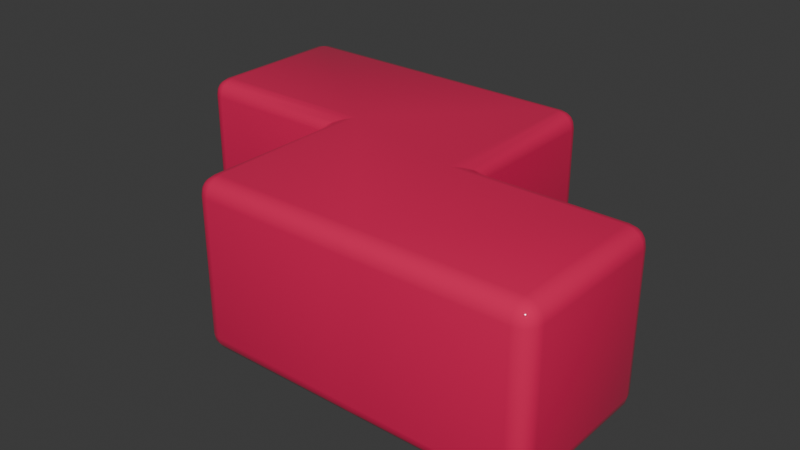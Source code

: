 # Source: z_left_block.blend  (saved by Blender 4.2.66; exported with 4.5.12 LTS)
import bpy
from mathutils import Matrix  # noqa: F401  (used for matrix-valued properties, if any)

bpy.ops.wm.read_factory_settings(use_empty=True)
scene = bpy.context.scene
scene.name = 'Scene'

# ---- collections
col_collection = bpy.data.collections.new('Collection'); scene.collection.children.link(col_collection)

# ---- materials (node trees are filled in below, after node groups)
mat_material = bpy.data.materials.new('Material')

# ---- material node trees
mat_material.use_nodes = True; mat_material.node_tree.nodes.clear()
_N = mat_material.node_tree.nodes; _L = mat_material.node_tree.links
n0 = _N.new('ShaderNodeBsdfPrincipled'); n0.name = 'Principled BSDF'; n0.location = (10, 300)
n0.inputs[0].default_value = (0.7681, 0.01444, 0.0999, 1.0)
n0.inputs[2].default_value = 0.05
n1 = _N.new('ShaderNodeOutputMaterial'); n1.name = 'Material Output'; n1.location = (300, 300)
_L.new(n0.outputs[0], n1.inputs[0])
n1.is_active_output = True

# ---- world
world_world = bpy.data.worlds.new('World'); scene.world = world_world
world_world.use_nodes = True; world_world.node_tree.nodes.clear()
_N = world_world.node_tree.nodes; _L = world_world.node_tree.links
n0 = _N.new('ShaderNodeOutputWorld'); n0.name = 'World Output'; n0.location = (300, 300)
n1 = _N.new('ShaderNodeBackground'); n1.name = 'Background'; n1.location = (10, 300)
n1.inputs[0].default_value = (0.05088, 0.05088, 0.05088, 1.0)
_L.new(n1.outputs[0], n0.inputs[0])
n0.is_active_output = True
world_world.color = (0.05088, 0.05088, 0.05088)
world_world.sun_shadow_jitter_overblur = 0.0

# ---- meshes
me_cube = bpy.data.meshes.new('Cube')
me_cube.from_pydata([(-0.1, -1.0, 0.1), (0.0, -0.9, 0.0), (0.1, -1.0, 0.1), (-0.07706, -0.9924, 0.06173), (-0.05, -0.9707, 0.02929), (-0.05, -1.0, 0.1), (-0.0375, -0.9926, 0.06228), (-0.02188, -0.9762, 0.0353), (0.0, -0.9822, 0.04307), (0.02294, -0.9383, 0.007612), (0.05, -0.9707, 0.02929), (-0.02294, -0.9383, 0.007612), (0.0, -0.9594, 0.01956), (0.02188, -0.9762, 0.0353), (0.05, -1.0, 0.1), (0.0, -1.0, 0.1), (0.07706, -0.9924, 0.06173), (0.0375, -0.9926, 0.06228), (0.0, -0.9931, 0.06344), (-0.1, -1.0, 0.9), (0.1, -1.0, 0.9), (0.0, -0.9, 1.0), (-0.05, -1.0, 0.9), (0.0, -1.0, 0.9), (-0.07706, -0.9924, 0.9383), (-0.0375, -0.9926, 0.9377), (-9.313e-10, -0.9931, 0.9366), (-1.161e-09, -0.9822, 0.9569), (0.07706, -0.9924, 0.9383), (0.05, -0.9707, 0.9707), (0.05, -1.0, 0.9), (0.0375, -0.9926, 0.9377), (0.02187, -0.9762, 0.9647), (-0.02294, -0.9383, 0.9924), (-0.05, -0.9707, 0.9707), (0.02294, -0.9383, 0.9924), (-1.863e-09, -0.9594, 0.9804), (-0.02187, -0.9762, 0.9647), (0.0, 0.1, 0.1), (0.1, 0.0, 0.1), (-0.1, -0.1, 0.0), (0.007612, 0.06173, 0.1), (0.02929, 0.02929, 0.1), (-0.007612, 0.05412, 0.06173), (0.0, 0.0306, 0.06308), (0.01325, 0.01325, 0.06402), (1.625e-08, 0.0, 0.04249), (0.05412, -0.007612, 0.06173), (7.796e-08, -0.02929, 0.02929), (0.06173, 0.007612, 0.1), (0.0306, 0.0, 0.06308), (3.912e-08, -0.01325, 0.03352), (-0.06173, -0.05412, 0.007612), (-0.02929, 0.0, 0.02929), (-0.05412, -0.06173, 0.007612), (-0.0306, -0.0306, 0.01868), (-0.01325, 0.0, 0.03352), (0.0, 0.1, 0.9), (-0.1, -0.1, 1.0), (0.1, 0.0, 0.9), (-0.007612, 0.05412, 0.9383), (-0.02929, -5.96e-08, 0.9707), (0.007612, 0.06173, 0.9), (0.0, 0.0306, 0.9369), (-0.01325, -5.96e-08, 0.9665), (-2.166e-09, -5.96e-08, 0.9575), (-0.05412, -0.06173, 0.9924), (-9.246e-09, -0.02929, 0.9707), (-0.06173, -0.05412, 0.9924), (-0.0306, -0.0306, 0.9813), (-5.122e-09, -0.01325, 0.9665), (0.06173, 0.007612, 0.9), (0.02929, 0.02929, 0.9), (0.05412, -0.007612, 0.9383), (0.0306, 0.0, 0.9369), (0.01325, 0.01325, 0.936), (0.9, -0.9, 0.0), (1.0, -0.9, 0.1), (0.9, -1.0, 0.1), (0.9383, -0.9, 0.007612), (0.9707, -0.9, 0.02929), (0.9, -0.9383, 0.007612), (0.9392, -0.9392, 0.0168), (0.9656, -0.9372, 0.03437), (0.9577, -0.9577, 0.04226), (0.9924, -0.9383, 0.1), (0.9707, -0.9707, 0.1), (0.9924, -0.9, 0.06173), (0.9832, -0.9392, 0.06077), (0.9656, -0.9656, 0.06276), (0.9, -0.9924, 0.06173), (0.9, -0.9707, 0.02929), (0.9383, -0.9924, 0.1), (0.9392, -0.9832, 0.06077), (0.9372, -0.9656, 0.03437), (0.9, -0.9, 1.0), (0.9, -1.0, 0.9), (1.0, -0.9, 0.9), (0.9, -0.9383, 0.9924), (0.9, -0.9707, 0.9707), (0.9383, -0.9, 0.9924), (0.9392, -0.9392, 0.9832), (0.9372, -0.9656, 0.9656), (0.9577, -0.9577, 0.9577), (0.9383, -0.9924, 0.9), (0.9707, -0.9707, 0.9), (0.9, -0.9924, 0.9383), (0.9392, -0.9832, 0.9392), (0.9656, -0.9656, 0.9372), (0.9924, -0.9, 0.9383), (0.9707, -0.9, 0.9707), (0.9924, -0.9383, 0.9), (0.9832, -0.9392, 0.9392), (0.9656, -0.9372, 0.9656), (0.9, -0.1, 0.0), (0.9, 0.0, 0.1), (1.0, -0.1, 0.1), (0.9, -0.06173, 0.007612), (0.9, -0.02929, 0.02929), (0.9383, -0.1, 0.007612), (0.9392, -0.06077, 0.0168), (0.9372, -0.03437, 0.03437), (0.9577, -0.04226, 0.04226), (0.9383, -0.007612, 0.1), (0.9707, -0.02929, 0.1), (0.9, -0.007612, 0.06173), (0.9392, -0.0168, 0.06077), (0.9656, -0.03437, 0.06276), (0.9924, -0.1, 0.06173), (0.9707, -0.1, 0.02929), (0.9924, -0.06173, 0.1), (0.9832, -0.06077, 0.06077), (0.9656, -0.06276, 0.03437), (0.9, -0.1, 1.0), (1.0, -0.1, 0.9), (0.9, 0.0, 0.9), (0.9383, -0.1, 0.9924), (0.9707, -0.1, 0.9707), (0.9, -0.06173, 0.9924), (0.9392, -0.06077, 0.9832), (0.9656, -0.06276, 0.9656), (0.9577, -0.04226, 0.9577), (0.9924, -0.06173, 0.9), (0.9707, -0.02929, 0.9), (0.9924, -0.1, 0.9383), (0.9832, -0.06077, 0.9392), (0.9656, -0.03437, 0.9372), (0.9, -0.007612, 0.9383), (0.9, -0.02929, 0.9707), (0.9383, -0.007612, 0.9), (0.9392, -0.0168, 0.9392), (0.9372, -0.03437, 0.9656), (-1.0, -0.1, 0.1), (-1.1, 0.0, 0.1), (-0.9, 0.1, 0.0), (-1.008, -0.06173, 0.1), (-1.029, -0.02929, 0.1), (-0.9924, -0.05412, 0.06173), (-1.0, -0.0306, 0.06308), (-1.013, -0.01325, 0.06402), (-1.0, 0.0, 0.04249), (-1.054, 0.007612, 0.06173), (-1.0, 0.02929, 0.02929), (-1.062, -0.007612, 0.1), (-1.031, 0.0, 0.06308), (-1.0, 0.01325, 0.03352), (-0.9383, 0.05412, 0.007612), (-0.9707, -5.96e-08, 0.02929), (-0.9459, 0.06173, 0.007612), (-0.9694, 0.0306, 0.01868), (-0.9868, -5.96e-08, 0.03352), (-0.9, -0.9, 0.0), (-0.9, -1.0, 0.1), (-1.0, -0.9, 0.1), (-0.9, -0.9383, 0.007612), (-0.9, -0.9707, 0.02929), (-0.9383, -0.9, 0.007612), (-0.9392, -0.9392, 0.0168), (-0.9372, -0.9656, 0.03437), (-0.9577, -0.9577, 0.04226), (-0.9383, -0.9924, 0.1), (-0.9707, -0.9707, 0.1), (-0.9, -0.9924, 0.06173), (-0.9392, -0.9832, 0.06077), (-0.9656, -0.9656, 0.06276), (-0.9924, -0.9, 0.06173), (-0.9707, -0.9, 0.02929), (-0.9924, -0.9383, 0.1), (-0.9832, -0.9392, 0.06077), (-0.9656, -0.9372, 0.03437), (-0.9, -1.0, 0.9), (-0.9, -0.9, 1.0), (-1.0, -0.9, 0.9), (-0.9, -0.9924, 0.9383), (-0.9, -0.9707, 0.9707), (-0.9383, -0.9924, 0.9), (-0.9392, -0.9832, 0.9392), (-0.9372, -0.9656, 0.9656), (-0.9577, -0.9577, 0.9577), (-0.9383, -0.9, 0.9924), (-0.9707, -0.9, 0.9707), (-0.9, -0.9383, 0.9924), (-0.9392, -0.9392, 0.9832), (-0.9656, -0.9372, 0.9656), (-0.9924, -0.9383, 0.9), (-0.9707, -0.9707, 0.9), (-0.9924, -0.9, 0.9383), (-0.9832, -0.9392, 0.9392), (-0.9656, -0.9656, 0.9372), (-0.9, 0.1, 1.0), (-1.1, 0.0, 0.9), (-1.0, -0.1, 0.9), (-0.9459, 0.06173, 0.9924), (-1.0, 0.02929, 0.9707), (-0.9383, 0.05412, 0.9924), (-0.9694, 0.0306, 0.9813), (-1.0, 0.01325, 0.9665), (-1.0, 0.0, 0.9575), (-1.062, -0.007612, 0.9), (-1.029, -0.02929, 0.9), (-1.054, 0.007612, 0.9383), (-1.031, 0.0, 0.9369), (-1.013, -0.01325, 0.936), (-0.9924, -0.05412, 0.9383), (-0.9707, -5.96e-08, 0.9707), (-1.008, -0.06173, 0.9), (-1.0, -0.0306, 0.9369), (-0.9868, 0.0, 0.9665), (0.0, 0.9, 0.9), (-0.1, 1.0, 0.9), (-0.1, 0.9, 1.0), (-0.007612, 0.9383, 0.9), (-0.02929, 0.9707, 0.9), (-0.007612, 0.9, 0.9383), (-0.0168, 0.9392, 0.9392), (-0.03437, 0.9656, 0.9372), (-0.04226, 0.9577, 0.9577), (-0.1, 0.9924, 0.9383), (-0.1, 0.9707, 0.9707), (-0.06173, 0.9924, 0.9), (-0.06077, 0.9832, 0.9392), (-0.06276, 0.9656, 0.9656), (-0.06173, 0.9, 0.9924), (-0.02929, 0.9, 0.9707), (-0.1, 0.9383, 0.9924), (-0.06077, 0.9392, 0.9832), (-0.03437, 0.9372, 0.9656), (0.0, 0.9, 0.1), (-0.1, 0.9, 0.0), (-0.1, 1.0, 0.1), (-0.007612, 0.9, 0.06173), (-0.02929, 0.9, 0.02929), (-0.007612, 0.9383, 0.1), (-0.0168, 0.9392, 0.06077), (-0.03437, 0.9372, 0.03437), (-0.04226, 0.9577, 0.04226), (-0.1, 0.9383, 0.007612), (-0.1, 0.9707, 0.02929), (-0.06173, 0.9, 0.007612), (-0.06077, 0.9392, 0.0168), (-0.06276, 0.9656, 0.03437), (-0.06173, 0.9924, 0.1), (-0.02929, 0.9707, 0.1), (-0.1, 0.9924, 0.06173), (-0.06077, 0.9832, 0.06077), (-0.03437, 0.9656, 0.06276), (-1.1, 1.0, 0.9), (-1.0, 0.9, 1.0), (-0.9, 1.0, 0.9), (-1.077, 0.9924, 0.9383), (-1.05, 0.9707, 0.9707), (-1.05, 1.0, 0.9), (-1.038, 0.9926, 0.9377), (-1.022, 0.9762, 0.9647), (-1.0, 0.9822, 0.9569), (-0.9771, 0.9383, 0.9924), (-0.95, 0.9707, 0.9707), (-1.023, 0.9383, 0.9924), (-1.0, 0.9594, 0.9804), (-0.9781, 0.9762, 0.9647), (-0.95, 1.0, 0.9), (-1.0, 1.0, 0.9), (-0.9229, 0.9924, 0.9383), (-0.9625, 0.9926, 0.9377), (-1.0, 0.9931, 0.9366), (-1.1, 1.0, 0.1), (-0.9, 1.0, 0.1), (-1.0, 0.9, 0.0), (-1.05, 1.0, 0.1), (-1.0, 1.0, 0.1), (-1.077, 0.9924, 0.06173), (-1.037, 0.9926, 0.06228), (-1.0, 0.9931, 0.06344), (-1.0, 0.9822, 0.04307), (-0.9229, 0.9924, 0.06173), (-0.95, 0.9707, 0.02929), (-0.95, 1.0, 0.1), (-0.9625, 0.9926, 0.06228), (-0.9781, 0.9762, 0.0353), (-1.023, 0.9383, 0.007612), (-1.05, 0.9707, 0.02929), (-0.9771, 0.9383, 0.007612), (-1.0, 0.9594, 0.01956), (-1.022, 0.9762, 0.0353), (-1.9, 0.0, 0.9), (-1.9, 0.1, 1.0), (-2.0, 0.1, 0.9), (-1.9, 0.007612, 0.9383), (-1.9, 0.02929, 0.9707), (-1.938, 0.007612, 0.9), (-1.939, 0.0168, 0.9392), (-1.937, 0.03437, 0.9656), (-1.958, 0.04226, 0.9577), (-1.938, 0.1, 0.9924), (-1.971, 0.1, 0.9707), (-1.9, 0.06173, 0.9924), (-1.939, 0.06077, 0.9832), (-1.966, 0.06276, 0.9656), (-1.992, 0.06173, 0.9), (-1.971, 0.02929, 0.9), (-1.992, 0.1, 0.9383), (-1.983, 0.06077, 0.9392), (-1.966, 0.03437, 0.9372), (-1.9, 0.0, 0.1), (-2.0, 0.1, 0.1), (-1.9, 0.1, 0.0), (-1.938, 0.007612, 0.1), (-1.971, 0.02929, 0.1), (-1.9, 0.007612, 0.06173), (-1.939, 0.0168, 0.06077), (-1.966, 0.03437, 0.06276), (-1.958, 0.04226, 0.04226), (-1.992, 0.1, 0.06173), (-1.971, 0.1, 0.02929), (-1.992, 0.06173, 0.1), (-1.983, 0.06077, 0.06077), (-1.966, 0.06276, 0.03437), (-1.9, 0.06173, 0.007612), (-1.9, 0.02929, 0.02929), (-1.938, 0.1, 0.007612), (-1.939, 0.06077, 0.0168), (-1.937, 0.03437, 0.03437), (-1.9, 1.0, 0.9), (-2.0, 0.9, 0.9), (-1.9, 0.9, 1.0), (-1.938, 0.9924, 0.9), (-1.971, 0.9707, 0.9), (-1.9, 0.9924, 0.9383), (-1.939, 0.9832, 0.9392), (-1.966, 0.9656, 0.9372), (-1.958, 0.9577, 0.9577), (-1.992, 0.9, 0.9383), (-1.971, 0.9, 0.9707), (-1.992, 0.9383, 0.9), (-1.983, 0.9392, 0.9392), (-1.966, 0.9372, 0.9656), (-1.9, 0.9383, 0.9924), (-1.9, 0.9707, 0.9707), (-1.938, 0.9, 0.9924), (-1.939, 0.9392, 0.9832), (-1.937, 0.9656, 0.9656), (-1.9, 1.0, 0.1), (-1.9, 0.9, 0.0), (-2.0, 0.9, 0.1), (-1.9, 0.9924, 0.06173), (-1.9, 0.9707, 0.02929), (-1.938, 0.9924, 0.1), (-1.939, 0.9832, 0.06077), (-1.937, 0.9656, 0.03437), (-1.958, 0.9577, 0.04226), (-1.938, 0.9, 0.007612), (-1.971, 0.9, 0.02929), (-1.9, 0.9383, 0.007612), (-1.939, 0.9392, 0.0168), (-1.966, 0.9372, 0.03437), (-1.992, 0.9383, 0.1), (-1.971, 0.9707, 0.1), (-1.992, 0.9, 0.06173), (-1.983, 0.9392, 0.06077), (-1.966, 0.9656, 0.06276)], [], [(57, 38, 247, 228), (40, 154, 287, 248), (173, 192, 211, 152), (133, 58, 21, 95), (0, 19, 190, 172), (21, 58, 209, 191), (153, 210, 304, 323), (40, 114, 76, 1), (209, 58, 230, 267), (78, 96, 20, 2), (266, 285, 361, 342), (324, 306, 343, 363), (116, 134, 97, 77), (39, 59, 135, 115), (287, 154, 325, 362), (229, 249, 286, 268), (209, 267, 344, 305), (0, 3, 6, 5), (3, 4, 7, 6), (5, 6, 18, 15), (6, 7, 8, 18), (1, 9, 12, 11), (9, 10, 13, 12), (11, 12, 7, 4), (12, 13, 8, 7), (2, 14, 17, 16), (14, 15, 18, 17), (16, 17, 13, 10), (17, 18, 8, 13), (19, 22, 25, 24), (22, 23, 26, 25), (24, 25, 37, 34), (25, 26, 27, 37), (20, 28, 31, 30), (28, 29, 32, 31), (30, 31, 26, 23), (31, 32, 27, 26), (21, 33, 36, 35), (33, 34, 37, 36), (35, 36, 32, 29), (36, 37, 27, 32), (38, 41, 44, 43), (41, 42, 45, 44), (43, 44, 56, 53), (44, 45, 46, 56), (39, 47, 50, 49), (47, 48, 51, 50), (49, 50, 45, 42), (50, 51, 46, 45), (40, 52, 55, 54), (52, 53, 56, 55), (54, 55, 51, 48), (55, 56, 46, 51), (57, 60, 63, 62), (60, 61, 64, 63), (62, 63, 75, 72), (63, 64, 65, 75), (58, 66, 69, 68), (66, 67, 70, 69), (68, 69, 64, 61), (69, 70, 65, 64), (59, 71, 74, 73), (71, 72, 75, 74), (73, 74, 70, 67), (74, 75, 65, 70), (76, 79, 82, 81), (79, 80, 83, 82), (81, 82, 94, 91), (82, 83, 84, 94), (77, 85, 88, 87), (85, 86, 89, 88), (87, 88, 83, 80), (88, 89, 84, 83), (78, 90, 93, 92), (90, 91, 94, 93), (92, 93, 89, 86), (93, 94, 84, 89), (95, 98, 101, 100), (98, 99, 102, 101), (100, 101, 113, 110), (101, 102, 103, 113), (96, 104, 107, 106), (104, 105, 108, 107), (106, 107, 102, 99), (107, 108, 103, 102), (97, 109, 112, 111), (109, 110, 113, 112), (111, 112, 108, 105), (112, 113, 103, 108), (114, 117, 120, 119), (117, 118, 121, 120), (119, 120, 132, 129), (120, 121, 122, 132), (115, 123, 126, 125), (123, 124, 127, 126), (125, 126, 121, 118), (126, 127, 122, 121), (116, 128, 131, 130), (128, 129, 132, 131), (130, 131, 127, 124), (131, 132, 122, 127), (133, 136, 139, 138), (136, 137, 140, 139), (138, 139, 151, 148), (139, 140, 141, 151), (134, 142, 145, 144), (142, 143, 146, 145), (144, 145, 140, 137), (145, 146, 141, 140), (135, 147, 150, 149), (147, 148, 151, 150), (149, 150, 146, 143), (150, 151, 141, 146), (152, 155, 158, 157), (155, 156, 159, 158), (157, 158, 170, 167), (158, 159, 160, 170), (153, 161, 164, 163), (161, 162, 165, 164), (163, 164, 159, 156), (164, 165, 160, 159), (154, 166, 169, 168), (166, 167, 170, 169), (168, 169, 165, 162), (169, 170, 160, 165), (171, 174, 177, 176), (174, 175, 178, 177), (176, 177, 189, 186), (177, 178, 179, 189), (172, 180, 183, 182), (180, 181, 184, 183), (182, 183, 178, 175), (183, 184, 179, 178), (173, 185, 188, 187), (185, 186, 189, 188), (187, 188, 184, 181), (188, 189, 179, 184), (190, 193, 196, 195), (193, 194, 197, 196), (195, 196, 208, 205), (196, 197, 198, 208), (191, 199, 202, 201), (199, 200, 203, 202), (201, 202, 197, 194), (202, 203, 198, 197), (192, 204, 207, 206), (204, 205, 208, 207), (206, 207, 203, 200), (207, 208, 198, 203), (209, 212, 215, 214), (212, 213, 216, 215), (214, 215, 227, 224), (215, 216, 217, 227), (210, 218, 221, 220), (218, 219, 222, 221), (220, 221, 216, 213), (221, 222, 217, 216), (211, 223, 226, 225), (223, 224, 227, 226), (225, 226, 222, 219), (226, 227, 217, 222), (228, 231, 234, 233), (231, 232, 235, 234), (233, 234, 246, 243), (234, 235, 236, 246), (229, 237, 240, 239), (237, 238, 241, 240), (239, 240, 235, 232), (240, 241, 236, 235), (230, 242, 245, 244), (242, 243, 246, 245), (244, 245, 241, 238), (245, 246, 236, 241), (247, 250, 253, 252), (250, 251, 254, 253), (252, 253, 265, 262), (253, 254, 255, 265), (248, 256, 259, 258), (256, 257, 260, 259), (258, 259, 254, 251), (259, 260, 255, 254), (249, 261, 264, 263), (261, 262, 265, 264), (263, 264, 260, 257), (264, 265, 255, 260), (266, 269, 272, 271), (269, 270, 273, 272), (271, 272, 284, 281), (272, 273, 274, 284), (267, 275, 278, 277), (275, 276, 279, 278), (277, 278, 273, 270), (278, 279, 274, 273), (268, 280, 283, 282), (280, 281, 284, 283), (282, 283, 279, 276), (283, 284, 274, 279), (285, 288, 291, 290), (288, 289, 292, 291), (290, 291, 303, 300), (291, 292, 293, 303), (286, 294, 297, 296), (294, 295, 298, 297), (296, 297, 292, 289), (297, 298, 293, 292), (287, 299, 302, 301), (299, 300, 303, 302), (301, 302, 298, 295), (302, 303, 293, 298), (304, 307, 310, 309), (307, 308, 311, 310), (309, 310, 322, 319), (310, 311, 312, 322), (305, 313, 316, 315), (313, 314, 317, 316), (315, 316, 311, 308), (316, 317, 312, 311), (306, 318, 321, 320), (318, 319, 322, 321), (320, 321, 317, 314), (321, 322, 312, 317), (323, 326, 329, 328), (326, 327, 330, 329), (328, 329, 341, 338), (329, 330, 331, 341), (324, 332, 335, 334), (332, 333, 336, 335), (334, 335, 330, 327), (335, 336, 331, 330), (325, 337, 340, 339), (337, 338, 341, 340), (339, 340, 336, 333), (340, 341, 331, 336), (342, 345, 348, 347), (345, 346, 349, 348), (347, 348, 360, 357), (348, 349, 350, 360), (343, 351, 354, 353), (351, 352, 355, 354), (353, 354, 349, 346), (354, 355, 350, 349), (344, 356, 359, 358), (356, 357, 360, 359), (358, 359, 355, 352), (359, 360, 350, 355), (361, 364, 367, 366), (364, 365, 368, 367), (366, 367, 379, 376), (367, 368, 369, 379), (362, 370, 373, 372), (370, 371, 374, 373), (372, 373, 368, 365), (373, 374, 369, 368), (363, 375, 378, 377), (375, 376, 379, 378), (377, 378, 374, 371), (378, 379, 369, 374), (2, 20, 30, 14), (14, 30, 23, 15), (15, 23, 22, 5), (5, 22, 19, 0), (59, 39, 49, 71), (71, 49, 42, 72), (72, 42, 41, 62), (62, 41, 38, 57), (114, 40, 54, 117), (117, 54, 48, 118), (118, 48, 47, 125), (125, 47, 39, 115), (58, 133, 138, 66), (66, 138, 148, 67), (67, 148, 147, 73), (73, 147, 135, 59), (134, 116, 130, 142), (142, 130, 124, 143), (143, 124, 123, 149), (149, 123, 115, 135), (76, 114, 119, 79), (79, 119, 129, 80), (80, 129, 128, 87), (87, 128, 116, 77), (133, 95, 100, 136), (136, 100, 110, 137), (137, 110, 109, 144), (144, 109, 97, 134), (96, 78, 92, 104), (104, 92, 86, 105), (105, 86, 85, 111), (111, 85, 77, 97), (1, 76, 81, 9), (9, 81, 91, 10), (10, 91, 90, 16), (16, 90, 78, 2), (95, 21, 35, 98), (98, 35, 29, 99), (99, 29, 28, 106), (106, 28, 20, 96), (154, 171, 176, 166), (166, 176, 186, 167), (167, 186, 185, 157), (157, 185, 173, 152), (172, 190, 195, 180), (180, 195, 205, 181), (181, 205, 204, 187), (187, 204, 192, 173), (191, 209, 214, 199), (199, 214, 224, 200), (200, 224, 223, 206), (206, 223, 211, 192), (210, 153, 163, 218), (218, 163, 156, 219), (219, 156, 155, 225), (225, 155, 152, 211), (190, 19, 24, 193), (193, 24, 34, 194), (194, 34, 33, 201), (201, 33, 21, 191), (0, 172, 182, 3), (3, 182, 175, 4), (4, 175, 174, 11), (11, 174, 171, 1), (228, 247, 252, 231), (231, 252, 262, 232), (232, 262, 261, 239), (239, 261, 249, 229), (268, 286, 296, 280), (280, 296, 289, 281), (281, 289, 288, 271), (271, 288, 285, 266), (229, 268, 282, 237), (237, 282, 276, 238), (238, 276, 275, 244), (244, 275, 267, 230), (286, 249, 263, 294), (294, 263, 257, 295), (295, 257, 256, 301), (301, 256, 248, 287), (247, 38, 43, 250), (250, 43, 53, 251), (251, 53, 52, 258), (258, 52, 40, 248), (57, 228, 233, 60), (60, 233, 243, 61), (61, 243, 242, 68), (68, 242, 230, 58), (306, 324, 334, 318), (318, 334, 327, 319), (319, 327, 326, 309), (309, 326, 323, 304), (342, 361, 366, 345), (345, 366, 376, 346), (346, 376, 375, 353), (353, 375, 363, 343), (324, 363, 377, 332), (332, 377, 371, 333), (333, 371, 370, 339), (339, 370, 362, 325), (305, 344, 358, 313), (313, 358, 352, 314), (314, 352, 351, 320), (320, 351, 343, 306), (287, 362, 372, 299), (299, 372, 365, 300), (300, 365, 364, 290), (290, 364, 361, 285), (344, 267, 277, 356), (356, 277, 270, 357), (357, 270, 269, 347), (347, 269, 266, 342), (209, 305, 315, 212), (212, 315, 308, 213), (213, 308, 307, 220), (220, 307, 304, 210), (325, 154, 168, 337), (337, 168, 162, 338), (338, 162, 161, 328), (328, 161, 153, 323), (40, 1, 171, 154)])
me_cube.polygons.foreach_set('use_smooth', [True] * 378)
_uv = me_cube.uv_layers.new(name='UVMap')
_uv.uv.foreach_set('vector', [0.6, 0.25, 0.4, 0.25, 0.4, 0.25, 0.6, 0.25, 0.125, 0.5, 0.125, 0.5, 0.125, 0.5, 0.125, 0.5, 0.4, 0.025, 0.6, 0.025, 0.6, 0.225, 0.4, 0.225, 0.65, 0.525, 0.9, 0.525, 0.875, 0.725, 0.65, 0.725, 0.4, 1.0, 0.6, 1.0, 0.6, 1.0, 0.4, 1.0, 0.875, 0.725, 0.875, 0.525, 0.875, 0.475, 0.875, 0.725, 0.4, 0.25, 0.6, 0.25, 0.6, 0.25, 0.4, 0.25, 0.1, 0.525, 0.35, 0.525, 0.35, 0.725, 0.125, 0.725, 0.875, 0.5, 0.875, 0.5, 0.875, 0.5, 0.875, 0.5, 0.4, 0.775, 0.6, 0.775, 0.6, 0.975, 0.4, 0.975, 0.6, 0.25, 0.4, 0.25, 0.4, 0.25, 0.6, 0.25, 0.4, 0.25, 0.6, 0.25, 0.6, 0.25, 0.4, 0.25, 0.4, 0.525, 0.6, 0.525, 0.6, 0.725, 0.4, 0.725, 0.4, 0.275, 0.6, 0.275, 0.6, 0.475, 0.4, 0.475, 0.125, 0.5, 0.125, 0.5, 0.125, 0.5, 0.125, 0.5, 0.6, 0.25, 0.4, 0.25, 0.4, 0.25, 0.6, 0.25, 0.875, 0.5, 0.875, 0.5, 0.875, 0.5, 0.875, 0.5, 0.4, 1.0, 0.3904, 1.0, 0.3906, 1.0, 0.4, 1.0, 0.3904, 1.0, 0.375, 1.0, 0.375, 1.0, 0.3906, 1.0, 0.4, 1.0, 0.3906, 1.0, 0.3909, 1.0, 0.4, 1.0, 0.3906, 1.0, 0.375, 1.0, 0.375, 1.0, 0.3909, 1.0, 0.125, 0.725, 0.1307, 0.7346, 0.125, 0.7399, 0.1193, 0.7346, 0.1307, 0.7346, 0.1375, 0.75, 0.1305, 0.75, 0.125, 0.7399, 0.1193, 0.7346, 0.125, 0.7399, 0.1195, 0.75, 0.1125, 0.75, 0.125, 0.7399, 0.1305, 0.75, 0.125, 0.75, 0.1195, 0.75, 0.4, 0.975, 0.4, 0.9875, 0.3906, 0.9906, 0.3904, 0.9807, 0.4, 0.9875, 0.4, 1.0, 0.3909, 1.0, 0.3906, 0.9906, 0.3904, 0.9807, 0.3906, 0.9906, 0.375, 0.9945, 0.375, 0.9875, 0.3906, 0.9906, 0.3909, 1.0, 0.3858, 1.0, 0.375, 0.9945, 0.6, 1.0, 0.6, 1.0, 0.6094, 1.0, 0.6096, 1.0, 0.6, 1.0, 0.6, 1.0, 0.6091, 1.0, 0.6094, 1.0, 0.6096, 1.0, 0.6094, 1.0, 0.625, 1.0, 0.625, 1.0, 0.6094, 1.0, 0.6091, 1.0, 0.6142, 1.0, 0.625, 1.0, 0.6, 0.975, 0.6096, 0.9807, 0.6094, 0.9906, 0.6, 0.9875, 0.6096, 0.9807, 0.625, 0.9875, 0.625, 0.9945, 0.6094, 0.9906, 0.6, 0.9875, 0.6094, 0.9906, 0.6091, 1.0, 0.6, 1.0, 0.6094, 0.9906, 0.625, 0.9945, 0.625, 1.0, 0.6091, 1.0, 0.875, 0.725, 0.875, 0.7346, 0.875, 0.7399, 0.875, 0.7346, 0.875, 0.7346, 0.875, 0.75, 0.875, 0.75, 0.875, 0.7399, 0.875, 0.7346, 0.875, 0.7399, 0.875, 0.75, 0.875, 0.75, 0.875, 0.7399, 0.875, 0.75, 0.875, 0.75, 0.875, 0.75, 0.4, 0.25, 0.4, 0.25, 0.3908, 0.25, 0.3904, 0.25, 0.4, 0.25, 0.4, 0.25, 0.391, 0.25, 0.3908, 0.25, 0.3904, 0.25, 0.3908, 0.25, 0.375, 0.25, 0.375, 0.25, 0.3908, 0.25, 0.391, 0.25, 0.3856, 0.25, 0.375, 0.25, 0.4, 0.275, 0.3904, 0.2635, 0.3908, 0.2576, 0.4, 0.2654, 0.3904, 0.2635, 0.375, 0.25, 0.375, 0.25, 0.3908, 0.2576, 0.4, 0.2654, 0.3908, 0.2576, 0.391, 0.25, 0.4, 0.25, 0.3908, 0.2576, 0.375, 0.25, 0.375, 0.25, 0.391, 0.25, 0.125, 0.5, 0.125, 0.5, 0.125, 0.5, 0.125, 0.5, 0.125, 0.5, 0.125, 0.5, 0.125, 0.5, 0.125, 0.5, 0.125, 0.5, 0.125, 0.5, 0.125, 0.5, 0.125, 0.5, 0.125, 0.5, 0.125, 0.5, 0.125, 0.5, 0.125, 0.5, 0.6, 0.25, 0.6096, 0.25, 0.6092, 0.25, 0.6, 0.25, 0.6096, 0.25, 0.625, 0.25, 0.625, 0.25, 0.6092, 0.25, 0.6, 0.25, 0.6092, 0.25, 0.609, 0.25, 0.6, 0.25, 0.6092, 0.25, 0.625, 0.25, 0.625, 0.25, 0.609, 0.25, 0.9, 0.525, 0.8885, 0.5154, 0.8826, 0.5076, 0.8904, 0.5135, 0.8885, 0.5154, 0.875, 0.5, 0.875, 0.5, 0.8826, 0.5076, 0.8904, 0.5135, 0.8826, 0.5076, 0.875, 0.5, 0.875, 0.5, 0.8826, 0.5076, 0.875, 0.5, 0.875, 0.5, 0.875, 0.5, 0.6, 0.275, 0.6, 0.2654, 0.6092, 0.2576, 0.6096, 0.2635, 0.6, 0.2654, 0.6, 0.25, 0.609, 0.25, 0.6092, 0.2576, 0.6096, 0.2635, 0.6092, 0.2576, 0.625, 0.25, 0.625, 0.25, 0.6092, 0.2576, 0.609, 0.25, 0.6144, 0.25, 0.625, 0.25, 0.35, 0.725, 0.3596, 0.725, 0.3598, 0.7348, 0.35, 0.7346, 0.3596, 0.725, 0.375, 0.725, 0.375, 0.7343, 0.3598, 0.7348, 0.35, 0.7346, 0.3598, 0.7348, 0.3593, 0.75, 0.35, 0.75, 0.3598, 0.7348, 0.375, 0.7343, 0.3785, 0.75, 0.3593, 0.75, 0.4, 0.725, 0.4, 0.7346, 0.3902, 0.7348, 0.3904, 0.725, 0.4, 0.7346, 0.4, 0.75, 0.3907, 0.75, 0.3902, 0.7348, 0.3904, 0.725, 0.3902, 0.7348, 0.375, 0.7343, 0.375, 0.725, 0.3902, 0.7348, 0.3907, 0.75, 0.3785, 0.75, 0.375, 0.7343, 0.4, 0.775, 0.3904, 0.775, 0.3902, 0.7652, 0.4, 0.7654, 0.3904, 0.775, 0.375, 0.775, 0.375, 0.7657, 0.3902, 0.7652, 0.4, 0.7654, 0.3902, 0.7652, 0.3907, 0.75, 0.4, 0.75, 0.3902, 0.7652, 0.375, 0.7657, 0.3785, 0.75, 0.3907, 0.75, 0.65, 0.725, 0.65, 0.7346, 0.6402, 0.7348, 0.6404, 0.725, 0.65, 0.7346, 0.65, 0.75, 0.6407, 0.75, 0.6402, 0.7348, 0.6404, 0.725, 0.6402, 0.7348, 0.625, 0.7343, 0.625, 0.725, 0.6402, 0.7348, 0.6407, 0.75, 0.625, 0.7465, 0.625, 0.7343, 0.6, 0.775, 0.6, 0.7654, 0.6098, 0.7652, 0.6096, 0.775, 0.6, 0.7654, 0.6, 0.75, 0.6093, 0.75, 0.6098, 0.7652, 0.6096, 0.775, 0.6098, 0.7652, 0.625, 0.7657, 0.625, 0.775, 0.6098, 0.7652, 0.6093, 0.75, 0.625, 0.7465, 0.625, 0.7657, 0.6, 0.725, 0.6096, 0.725, 0.6098, 0.7348, 0.6, 0.7346, 0.6096, 0.725, 0.625, 0.725, 0.625, 0.7343, 0.6098, 0.7348, 0.6, 0.7346, 0.6098, 0.7348, 0.6093, 0.75, 0.6, 0.75, 0.6098, 0.7348, 0.625, 0.7343, 0.625, 0.7465, 0.6093, 0.75, 0.35, 0.525, 0.35, 0.5154, 0.3598, 0.5152, 0.3596, 0.525, 0.35, 0.5154, 0.35, 0.5, 0.3593, 0.5, 0.3598, 0.5152, 0.3596, 0.525, 0.3598, 0.5152, 0.375, 0.5157, 0.375, 0.525, 0.3598, 0.5152, 0.3593, 0.5, 0.375, 0.5035, 0.375, 0.5157, 0.4, 0.475, 0.4, 0.4846, 0.3902, 0.4848, 0.3904, 0.475, 0.4, 0.4846, 0.4, 0.5, 0.3907, 0.5, 0.3902, 0.4848, 0.3904, 0.475, 0.3902, 0.4848, 0.375, 0.4843, 0.375, 0.475, 0.3902, 0.4848, 0.3907, 0.5, 0.375, 0.5035, 0.375, 0.4843, 0.4, 0.525, 0.3904, 0.525, 0.3902, 0.5152, 0.4, 0.5154, 0.3904, 0.525, 0.375, 0.525, 0.375, 0.5157, 0.3902, 0.5152, 0.4, 0.5154, 0.3902, 0.5152, 0.3907, 0.5, 0.4, 0.5, 0.3902, 0.5152, 0.375, 0.5157, 0.375, 0.5035, 0.3907, 0.5, 0.65, 0.525, 0.6404, 0.525, 0.6402, 0.5152, 0.65, 0.5154, 0.6404, 0.525, 0.625, 0.525, 0.625, 0.5157, 0.6402, 0.5152, 0.65, 0.5154, 0.6402, 0.5152, 0.6407, 0.5, 0.65, 0.5, 0.6402, 0.5152, 0.625, 0.5157, 0.6215, 0.5, 0.6407, 0.5, 0.6, 0.525, 0.6, 0.5154, 0.6098, 0.5152, 0.6096, 0.525, 0.6, 0.5154, 0.6, 0.5, 0.6093, 0.5, 0.6098, 0.5152, 0.6096, 0.525, 0.6098, 0.5152, 0.625, 0.5157, 0.625, 0.525, 0.6098, 0.5152, 0.6093, 0.5, 0.6215, 0.5, 0.625, 0.5157, 0.6, 0.475, 0.6096, 0.475, 0.6098, 0.4848, 0.6, 0.4846, 0.6096, 0.475, 0.625, 0.475, 0.625, 0.4843, 0.6098, 0.4848, 0.6, 0.4846, 0.6098, 0.4848, 0.6093, 0.5, 0.6, 0.5, 0.6098, 0.4848, 0.625, 0.4843, 0.6215, 0.5, 0.6093, 0.5, 0.4, 0.225, 0.4, 0.2346, 0.3908, 0.2424, 0.3904, 0.2365, 0.4, 0.2346, 0.4, 0.25, 0.391, 0.25, 0.3908, 0.2424, 0.3904, 0.2365, 0.3908, 0.2424, 0.375, 0.25, 0.375, 0.25, 0.3908, 0.2424, 0.391, 0.25, 0.3856, 0.25, 0.375, 0.25, 0.4, 0.25, 0.3904, 0.25, 0.3908, 0.25, 0.4, 0.25, 0.3904, 0.25, 0.375, 0.25, 0.375, 0.25, 0.3908, 0.25, 0.4, 0.25, 0.3908, 0.25, 0.391, 0.25, 0.4, 0.25, 0.3908, 0.25, 0.375, 0.25, 0.375, 0.25, 0.391, 0.25, 0.125, 0.475, 0.125, 0.4865, 0.125, 0.4924, 0.125, 0.4846, 0.125, 0.4865, 0.125, 0.5, 0.125, 0.5, 0.125, 0.4924, 0.125, 0.4846, 0.125, 0.4924, 0.125, 0.5, 0.125, 0.5, 0.125, 0.4924, 0.125, 0.5, 0.125, 0.5, 0.125, 0.5, 0.125, 0.725, 0.125, 0.7346, 0.125, 0.7348, 0.125, 0.725, 0.125, 0.7346, 0.125, 0.75, 0.125, 0.75, 0.125, 0.7348, 0.125, 0.725, 0.125, 0.7348, 0.125, 0.7343, 0.125, 0.725, 0.125, 0.7348, 0.125, 0.75, 0.125, 0.75, 0.125, 0.7343, 0.4, 1.0, 0.4, 1.0, 0.3902, 1.0, 0.3904, 1.0, 0.4, 1.0, 0.4, 1.0, 0.3907, 1.0, 0.3902, 1.0, 0.3904, 1.0, 0.3902, 1.0, 0.375, 1.0, 0.375, 1.0, 0.3902, 1.0, 0.3907, 1.0, 0.3856, 1.0, 0.375, 1.0, 0.4, 0.025, 0.3904, 0.025, 0.3902, 0.01519, 0.4, 0.01543, 0.3904, 0.025, 0.375, 0.025, 0.375, 0.01569, 0.3902, 0.01519, 0.4, 0.01543, 0.3902, 0.01519, 0.3907, 0.0, 0.4, 0.0, 0.3902, 0.01519, 0.375, 0.01569, 0.375, 0.01057, 0.3907, 0.0, 0.6, 1.0, 0.6096, 1.0, 0.6098, 1.0, 0.6, 1.0, 0.6096, 1.0, 0.625, 1.0, 0.625, 1.0, 0.6098, 1.0, 0.6, 1.0, 0.6098, 1.0, 0.6093, 1.0, 0.6, 1.0, 0.6098, 1.0, 0.625, 1.0, 0.625, 1.0, 0.6093, 1.0, 0.875, 0.725, 0.875, 0.725, 0.875, 0.7348, 0.875, 0.7346, 0.875, 0.725, 0.875, 0.725, 0.875, 0.7343, 0.875, 0.7348, 0.875, 0.7346, 0.875, 0.7348, 0.875, 0.75, 0.875, 0.75, 0.875, 0.7348, 0.875, 0.7343, 0.875, 0.7394, 0.875, 0.75, 0.6, 0.025, 0.6, 0.01543, 0.6098, 0.01519, 0.6096, 0.025, 0.6, 0.01543, 0.6, 0.0, 0.6093, 0.0, 0.6098, 0.01519, 0.6096, 0.025, 0.6098, 0.01519, 0.625, 0.01569, 0.625, 0.025, 0.6098, 0.01519, 0.6093, 0.0, 0.6144, 0.0, 0.625, 0.01569, 0.875, 0.5, 0.875, 0.5, 0.875, 0.5, 0.875, 0.5, 0.875, 0.5, 0.875, 0.5, 0.875, 0.5, 0.875, 0.5, 0.875, 0.5, 0.875, 0.5, 0.875, 0.5, 0.875, 0.5, 0.875, 0.5, 0.875, 0.5, 0.875, 0.5, 0.875, 0.5, 0.6, 0.25, 0.6, 0.25, 0.6092, 0.25, 0.6096, 0.25, 0.6, 0.25, 0.6, 0.25, 0.609, 0.25, 0.6092, 0.25, 0.6096, 0.25, 0.6092, 0.25, 0.625, 0.25, 0.625, 0.25, 0.6092, 0.25, 0.609, 0.25, 0.6144, 0.25, 0.625, 0.25, 0.6, 0.225, 0.6096, 0.2365, 0.6092, 0.2424, 0.6, 0.2346, 0.6096, 0.2365, 0.625, 0.25, 0.625, 0.25, 0.6092, 0.2424, 0.6, 0.2346, 0.6092, 0.2424, 0.609, 0.25, 0.6, 0.25, 0.6092, 0.2424, 0.625, 0.25, 0.625, 0.25, 0.609, 0.25, 0.6, 0.25, 0.6, 0.25, 0.6098, 0.25, 0.6096, 0.25, 0.6, 0.25, 0.6, 0.25, 0.6093, 0.25, 0.6098, 0.25, 0.6096, 0.25, 0.6098, 0.25, 0.625, 0.25, 0.625, 0.25, 0.6098, 0.25, 0.6093, 0.25, 0.6144, 0.25, 0.625, 0.25, 0.6, 0.25, 0.6096, 0.25, 0.6098, 0.25, 0.6, 0.25, 0.6096, 0.25, 0.625, 0.25, 0.625, 0.25, 0.6098, 0.25, 0.6, 0.25, 0.6098, 0.25, 0.6093, 0.25, 0.6, 0.25, 0.6098, 0.25, 0.625, 0.25, 0.625, 0.25, 0.6093, 0.25, 0.875, 0.5, 0.875, 0.5, 0.875, 0.5, 0.875, 0.5, 0.875, 0.5, 0.875, 0.5, 0.875, 0.5, 0.875, 0.5, 0.875, 0.5, 0.875, 0.5, 0.875, 0.5, 0.875, 0.5, 0.875, 0.5, 0.875, 0.5, 0.875, 0.5, 0.875, 0.5, 0.4, 0.25, 0.3904, 0.25, 0.3902, 0.25, 0.4, 0.25, 0.3904, 0.25, 0.375, 0.25, 0.375, 0.25, 0.3902, 0.25, 0.4, 0.25, 0.3902, 0.25, 0.3907, 0.25, 0.4, 0.25, 0.3902, 0.25, 0.375, 0.25, 0.375, 0.25, 0.3907, 0.25, 0.125, 0.5, 0.125, 0.5, 0.125, 0.5, 0.125, 0.5, 0.125, 0.5, 0.125, 0.5, 0.125, 0.5, 0.125, 0.5, 0.125, 0.5, 0.125, 0.5, 0.125, 0.5, 0.125, 0.5, 0.125, 0.5, 0.125, 0.5, 0.125, 0.5, 0.125, 0.5, 0.4, 0.25, 0.4, 0.25, 0.3902, 0.25, 0.3904, 0.25, 0.4, 0.25, 0.4, 0.25, 0.3907, 0.25, 0.3902, 0.25, 0.3904, 0.25, 0.3902, 0.25, 0.375, 0.25, 0.375, 0.25, 0.3902, 0.25, 0.3907, 0.25, 0.3856, 0.25, 0.375, 0.25, 0.6, 0.25, 0.6096, 0.25, 0.6094, 0.25, 0.6, 0.25, 0.6096, 0.25, 0.625, 0.25, 0.625, 0.25, 0.6094, 0.25, 0.6, 0.25, 0.6094, 0.25, 0.6091, 0.25, 0.6, 0.25, 0.6094, 0.25, 0.625, 0.25, 0.625, 0.25, 0.6091, 0.25, 0.875, 0.5, 0.875, 0.5, 0.875, 0.5, 0.875, 0.5, 0.875, 0.5, 0.875, 0.5, 0.875, 0.5, 0.875, 0.5, 0.875, 0.5, 0.875, 0.5, 0.875, 0.5, 0.875, 0.5, 0.875, 0.5, 0.875, 0.5, 0.875, 0.5, 0.875, 0.5, 0.6, 0.25, 0.6, 0.25, 0.6094, 0.25, 0.6096, 0.25, 0.6, 0.25, 0.6, 0.25, 0.6091, 0.25, 0.6094, 0.25, 0.6096, 0.25, 0.6094, 0.25, 0.625, 0.25, 0.625, 0.25, 0.6094, 0.25, 0.6091, 0.25, 0.6142, 0.25, 0.625, 0.25, 0.4, 0.25, 0.4, 0.25, 0.3906, 0.25, 0.3904, 0.25, 0.4, 0.25, 0.4, 0.25, 0.3909, 0.25, 0.3906, 0.25, 0.3904, 0.25, 0.3906, 0.25, 0.375, 0.25, 0.375, 0.25, 0.3906, 0.25, 0.3909, 0.25, 0.3858, 0.25, 0.375, 0.25, 0.4, 0.25, 0.3904, 0.25, 0.3906, 0.25, 0.4, 0.25, 0.3904, 0.25, 0.375, 0.25, 0.375, 0.25, 0.3906, 0.25, 0.4, 0.25, 0.3906, 0.25, 0.3909, 0.25, 0.4, 0.25, 0.3906, 0.25, 0.375, 0.25, 0.375, 0.25, 0.3909, 0.25, 0.125, 0.5, 0.125, 0.5, 0.125, 0.5, 0.125, 0.5, 0.125, 0.5, 0.125, 0.5, 0.125, 0.5, 0.125, 0.5, 0.125, 0.5, 0.125, 0.5, 0.125, 0.5, 0.125, 0.5, 0.125, 0.5, 0.125, 0.5, 0.125, 0.5, 0.125, 0.5, 0.6, 0.25, 0.6096, 0.25, 0.6098, 0.25, 0.6, 0.25, 0.6096, 0.25, 0.625, 0.25, 0.625, 0.25, 0.6098, 0.25, 0.6, 0.25, 0.6098, 0.25, 0.6093, 0.25, 0.6, 0.25, 0.6098, 0.25, 0.625, 0.25, 0.625, 0.25, 0.6093, 0.25, 0.875, 0.5, 0.875, 0.5, 0.875, 0.5, 0.875, 0.5, 0.875, 0.5, 0.875, 0.5, 0.875, 0.5, 0.875, 0.5, 0.875, 0.5, 0.875, 0.5, 0.875, 0.5, 0.875, 0.5, 0.875, 0.5, 0.875, 0.5, 0.875, 0.5, 0.875, 0.5, 0.6, 0.25, 0.6, 0.25, 0.6098, 0.25, 0.6096, 0.25, 0.6, 0.25, 0.6, 0.25, 0.6093, 0.25, 0.6098, 0.25, 0.6096, 0.25, 0.6098, 0.25, 0.625, 0.25, 0.625, 0.25, 0.6098, 0.25, 0.6093, 0.25, 0.6144, 0.25, 0.625, 0.25, 0.4, 0.25, 0.4, 0.25, 0.3902, 0.25, 0.3904, 0.25, 0.4, 0.25, 0.4, 0.25, 0.3907, 0.25, 0.3902, 0.25, 0.3904, 0.25, 0.3902, 0.25, 0.375, 0.25, 0.375, 0.25, 0.3902, 0.25, 0.3907, 0.25, 0.3856, 0.25, 0.375, 0.25, 0.4, 0.25, 0.3904, 0.25, 0.3902, 0.25, 0.4, 0.25, 0.3904, 0.25, 0.375, 0.25, 0.375, 0.25, 0.3902, 0.25, 0.4, 0.25, 0.3902, 0.25, 0.3907, 0.25, 0.4, 0.25, 0.3902, 0.25, 0.375, 0.25, 0.375, 0.25, 0.3907, 0.25, 0.125, 0.5, 0.125, 0.5, 0.125, 0.5, 0.125, 0.5, 0.125, 0.5, 0.125, 0.5, 0.125, 0.5, 0.125, 0.5, 0.125, 0.5, 0.125, 0.5, 0.125, 0.5, 0.125, 0.5, 0.125, 0.5, 0.125, 0.5, 0.125, 0.5, 0.125, 0.5, 0.6, 0.25, 0.6, 0.25, 0.6098, 0.25, 0.6096, 0.25, 0.6, 0.25, 0.6, 0.25, 0.6093, 0.25, 0.6098, 0.25, 0.6096, 0.25, 0.6098, 0.25, 0.625, 0.25, 0.625, 0.25, 0.6098, 0.25, 0.6093, 0.25, 0.6144, 0.25, 0.625, 0.25, 0.6, 0.25, 0.6096, 0.25, 0.6098, 0.25, 0.6, 0.25, 0.6096, 0.25, 0.625, 0.25, 0.625, 0.25, 0.6098, 0.25, 0.6, 0.25, 0.6098, 0.25, 0.6093, 0.25, 0.6, 0.25, 0.6098, 0.25, 0.625, 0.25, 0.625, 0.25, 0.6093, 0.25, 0.875, 0.5, 0.875, 0.5, 0.875, 0.5, 0.875, 0.5, 0.875, 0.5, 0.875, 0.5, 0.875, 0.5, 0.875, 0.5, 0.875, 0.5, 0.875, 0.5, 0.875, 0.5, 0.875, 0.5, 0.875, 0.5, 0.875, 0.5, 0.875, 0.5, 0.875, 0.5, 0.4, 0.25, 0.3904, 0.25, 0.3902, 0.25, 0.4, 0.25, 0.3904, 0.25, 0.375, 0.25, 0.375, 0.25, 0.3902, 0.25, 0.4, 0.25, 0.3902, 0.25, 0.3907, 0.25, 0.4, 0.25, 0.3902, 0.25, 0.375, 0.25, 0.375, 0.25, 0.3907, 0.25, 0.125, 0.5, 0.125, 0.5, 0.125, 0.5, 0.125, 0.5, 0.125, 0.5, 0.125, 0.5, 0.125, 0.5, 0.125, 0.5, 0.125, 0.5, 0.125, 0.5, 0.125, 0.5, 0.125, 0.5, 0.125, 0.5, 0.125, 0.5, 0.125, 0.5, 0.125, 0.5, 0.4, 0.25, 0.4, 0.25, 0.3902, 0.25, 0.3904, 0.25, 0.4, 0.25, 0.4, 0.25, 0.3907, 0.25, 0.3902, 0.25, 0.3904, 0.25, 0.3902, 0.25, 0.375, 0.25, 0.375, 0.25, 0.3902, 0.25, 0.3907, 0.25, 0.3856, 0.25, 0.375, 0.25, 0.4, 0.975, 0.6, 0.975, 0.6, 0.9875, 0.4, 0.9875, 0.4, 0.9875, 0.6, 0.9875, 0.6, 1.0, 0.4, 1.0, 0.4, 1.0, 0.6, 1.0, 0.6, 1.0, 0.4, 1.0, 0.4, 1.0, 0.6, 1.0, 0.6, 1.0, 0.4, 1.0, 0.6, 0.275, 0.4, 0.275, 0.4, 0.2654, 0.6, 0.2654, 0.6, 0.2654, 0.4, 0.2654, 0.4, 0.25, 0.6, 0.25, 0.6, 0.25, 0.4, 0.25, 0.4, 0.25, 0.6, 0.25, 0.6, 0.25, 0.4, 0.25, 0.4, 0.25, 0.6, 0.25, 0.35, 0.525, 0.1, 0.525, 0.1115, 0.5154, 0.35, 0.5154, 0.35, 0.5154, 0.1115, 0.5154, 0.125, 0.5, 0.35, 0.5, 0.375, 0.475, 0.375, 0.25, 0.3904, 0.2635, 0.3904, 0.475, 0.3904, 0.475, 0.3904, 0.2635, 0.4, 0.275, 0.4, 0.475, 0.9, 0.525, 0.65, 0.525, 0.65, 0.5154, 0.8885, 0.5154, 0.8885, 0.5154, 0.65, 0.5154, 0.65, 0.5, 0.875, 0.5, 0.625, 0.25, 0.625, 0.475, 0.6096, 0.475, 0.6096, 0.2635, 0.6096, 0.2635, 0.6096, 0.475, 0.6, 0.475, 0.6, 0.275, 0.6, 0.525, 0.4, 0.525, 0.4, 0.5154, 0.6, 0.5154, 0.6, 0.5154, 0.4, 0.5154, 0.4, 0.5, 0.6, 0.5, 0.6, 0.5, 0.4, 0.5, 0.4, 0.4846, 0.6, 0.4846, 0.6, 0.4846, 0.4, 0.4846, 0.4, 0.475, 0.6, 0.475, 0.35, 0.725, 0.35, 0.525, 0.3596, 0.525, 0.3596, 0.725, 0.3596, 0.725, 0.3596, 0.525, 0.375, 0.525, 0.375, 0.725, 0.375, 0.725, 0.375, 0.525, 0.3904, 0.525, 0.3904, 0.725, 0.3904, 0.725, 0.3904, 0.525, 0.4, 0.525, 0.4, 0.725, 0.65, 0.525, 0.65, 0.725, 0.6404, 0.725, 0.6404, 0.525, 0.6404, 0.525, 0.6404, 0.725, 0.625, 0.725, 0.625, 0.525, 0.625, 0.525, 0.625, 0.725, 0.6096, 0.725, 0.6096, 0.525, 0.6096, 0.525, 0.6096, 0.725, 0.6, 0.725, 0.6, 0.525, 0.6, 0.775, 0.4, 0.775, 0.4, 0.7654, 0.6, 0.7654, 0.6, 0.7654, 0.4, 0.7654, 0.4, 0.75, 0.6, 0.75, 0.6, 0.75, 0.4, 0.75, 0.4, 0.7346, 0.6, 0.7346, 0.6, 0.7346, 0.4, 0.7346, 0.4, 0.725, 0.6, 0.725, 0.125, 0.725, 0.35, 0.725, 0.35, 0.7346, 0.1307, 0.7346, 0.1307, 0.7346, 0.35, 0.7346, 0.35, 0.75, 0.1375, 0.75, 0.375, 0.9875, 0.375, 0.775, 0.3904, 0.775, 0.3904, 0.9807, 0.3904, 0.9807, 0.3904, 0.775, 0.4, 0.775, 0.4, 0.975, 0.65, 0.725, 0.875, 0.725, 0.8693, 0.7346, 0.65, 0.7346, 0.65, 0.7346, 0.8693, 0.7346, 0.8625, 0.75, 0.65, 0.75, 0.625, 0.775, 0.625, 0.9875, 0.6096, 0.9807, 0.6096, 0.775, 0.6096, 0.775, 0.6096, 0.9807, 0.6, 0.975, 0.6, 0.775, 0.125, 0.475, 0.125, 0.725, 0.125, 0.725, 0.125, 0.4865, 0.125, 0.4865, 0.125, 0.725, 0.125, 0.725, 0.125, 0.5, 0.375, 0.25, 0.375, 0.025, 0.3904, 0.025, 0.3904, 0.2365, 0.3904, 0.2365, 0.3904, 0.025, 0.4, 0.025, 0.4, 0.225, 0.4, 1.0, 0.6, 1.0, 0.6, 1.0, 0.4, 1.0, 0.4, 1.0, 0.6, 1.0, 0.6, 1.0, 0.4, 1.0, 0.4, 0.0, 0.6, 0.0, 0.6, 0.01543, 0.4, 0.01543, 0.4, 0.01543, 0.6, 0.01543, 0.6, 0.025, 0.4, 0.025, 0.875, 0.725, 0.875, 0.475, 0.875, 0.4865, 0.875, 0.725, 0.875, 0.725, 0.875, 0.4865, 0.875, 0.5, 0.875, 0.725, 0.625, 0.025, 0.625, 0.25, 0.6096, 0.2365, 0.6096, 0.025, 0.6096, 0.025, 0.6096, 0.2365, 0.6, 0.225, 0.6, 0.025, 0.6, 0.25, 0.4, 0.25, 0.4, 0.25, 0.6, 0.25, 0.6, 0.25, 0.4, 0.25, 0.4, 0.25, 0.6, 0.25, 0.6, 0.25, 0.4, 0.25, 0.4, 0.2346, 0.6, 0.2346, 0.6, 0.2346, 0.4, 0.2346, 0.4, 0.225, 0.6, 0.225, 0.6, 1.0, 0.6, 1.0, 0.6096, 1.0, 0.6096, 1.0, 0.6096, 1.0, 0.6096, 1.0, 0.625, 1.0, 0.625, 1.0, 0.875, 0.75, 0.875, 0.75, 0.875, 0.7346, 0.875, 0.7346, 0.875, 0.7346, 0.875, 0.7346, 0.875, 0.725, 0.875, 0.725, 0.4, 1.0, 0.4, 1.0, 0.3904, 1.0, 0.3904, 1.0, 0.3904, 1.0, 0.3904, 1.0, 0.375, 1.0, 0.375, 1.0, 0.125, 0.75, 0.125, 0.75, 0.125, 0.7346, 0.125, 0.7346, 0.125, 0.7346, 0.125, 0.7346, 0.125, 0.725, 0.125, 0.725, 0.6, 0.25, 0.4, 0.25, 0.4, 0.25, 0.6, 0.25, 0.6, 0.25, 0.4, 0.25, 0.4, 0.25, 0.6, 0.25, 0.6, 0.25, 0.4, 0.25, 0.4, 0.25, 0.6, 0.25, 0.6, 0.25, 0.4, 0.25, 0.4, 0.25, 0.6, 0.25, 0.6, 0.25, 0.4, 0.25, 0.4, 0.25, 0.6, 0.25, 0.6, 0.25, 0.4, 0.25, 0.4, 0.25, 0.6, 0.25, 0.6, 0.25, 0.4, 0.25, 0.4, 0.25, 0.6, 0.25, 0.6, 0.25, 0.4, 0.25, 0.4, 0.25, 0.6, 0.25, 0.6, 0.25, 0.6, 0.25, 0.6096, 0.25, 0.6096, 0.25, 0.6096, 0.25, 0.6096, 0.25, 0.625, 0.25, 0.625, 0.25, 0.875, 0.5, 0.875, 0.5, 0.875, 0.5, 0.875, 0.5, 0.875, 0.5, 0.875, 0.5, 0.875, 0.5, 0.875, 0.5, 0.4, 0.25, 0.4, 0.25, 0.3904, 0.25, 0.3904, 0.25, 0.3904, 0.25, 0.3904, 0.25, 0.375, 0.25, 0.375, 0.25, 0.125, 0.5, 0.125, 0.5, 0.125, 0.5, 0.125, 0.5, 0.125, 0.5, 0.125, 0.5, 0.125, 0.5, 0.125, 0.5, 0.4, 0.25, 0.4, 0.25, 0.3904, 0.25, 0.3904, 0.25, 0.3904, 0.25, 0.3904, 0.25, 0.375, 0.25, 0.375, 0.25, 0.125, 0.5, 0.125, 0.5, 0.125, 0.5, 0.125, 0.5, 0.125, 0.5, 0.125, 0.5, 0.125, 0.5, 0.125, 0.5, 0.6, 0.25, 0.6, 0.25, 0.6096, 0.25, 0.6096, 0.25, 0.6096, 0.25, 0.6096, 0.25, 0.625, 0.25, 0.625, 0.25, 0.875, 0.5, 0.875, 0.5, 0.875, 0.5, 0.875, 0.5, 0.875, 0.5, 0.875, 0.5, 0.875, 0.5, 0.875, 0.5, 0.6, 0.25, 0.4, 0.25, 0.4, 0.25, 0.6, 0.25, 0.6, 0.25, 0.4, 0.25, 0.4, 0.25, 0.6, 0.25, 0.6, 0.25, 0.4, 0.25, 0.4, 0.25, 0.6, 0.25, 0.6, 0.25, 0.4, 0.25, 0.4, 0.25, 0.6, 0.25, 0.6, 0.25, 0.4, 0.25, 0.4, 0.25, 0.6, 0.25, 0.6, 0.25, 0.4, 0.25, 0.4, 0.25, 0.6, 0.25, 0.6, 0.25, 0.4, 0.25, 0.4, 0.25, 0.6, 0.25, 0.6, 0.25, 0.4, 0.25, 0.4, 0.25, 0.6, 0.25, 0.4, 0.25, 0.4, 0.25, 0.3904, 0.25, 0.3904, 0.25, 0.3904, 0.25, 0.3904, 0.25, 0.375, 0.25, 0.375, 0.25, 0.125, 0.5, 0.125, 0.5, 0.125, 0.5, 0.125, 0.5, 0.125, 0.5, 0.125, 0.5, 0.125, 0.5, 0.125, 0.5, 0.875, 0.5, 0.875, 0.5, 0.875, 0.5, 0.875, 0.5, 0.875, 0.5, 0.875, 0.5, 0.875, 0.5, 0.875, 0.5, 0.625, 0.25, 0.625, 0.25, 0.6096, 0.25, 0.6096, 0.25, 0.6096, 0.25, 0.6096, 0.25, 0.6, 0.25, 0.6, 0.25, 0.125, 0.5, 0.125, 0.5, 0.125, 0.5, 0.125, 0.5, 0.125, 0.5, 0.125, 0.5, 0.125, 0.5, 0.125, 0.5, 0.375, 0.25, 0.375, 0.25, 0.3904, 0.25, 0.3904, 0.25, 0.3904, 0.25, 0.3904, 0.25, 0.4, 0.25, 0.4, 0.25, 0.875, 0.5, 0.875, 0.5, 0.875, 0.5, 0.875, 0.5, 0.875, 0.5, 0.875, 0.5, 0.875, 0.5, 0.875, 0.5, 0.625, 0.25, 0.625, 0.25, 0.6096, 0.25, 0.6096, 0.25, 0.6096, 0.25, 0.6096, 0.25, 0.6, 0.25, 0.6, 0.25, 0.875, 0.5, 0.875, 0.5, 0.875, 0.5, 0.875, 0.5, 0.875, 0.5, 0.875, 0.5, 0.875, 0.5, 0.875, 0.5, 0.625, 0.25, 0.625, 0.25, 0.6096, 0.25, 0.6096, 0.25, 0.6096, 0.25, 0.6096, 0.25, 0.6, 0.25, 0.6, 0.25, 0.125, 0.5, 0.125, 0.5, 0.125, 0.5, 0.125, 0.5, 0.125, 0.5, 0.125, 0.5, 0.125, 0.5, 0.125, 0.5, 0.375, 0.25, 0.375, 0.25, 0.3904, 0.25, 0.3904, 0.25, 0.3904, 0.25, 0.3904, 0.25, 0.4, 0.25, 0.4, 0.25, 0.125, 0.525, 0.125, 0.725, 0.125, 0.725, 0.125, 0.475])
me_cube.materials.append(mat_material)
me_cube.update()

# ---- objects
ob_cube = bpy.data.objects.new('Cube', me_cube)

# ---- transforms, parenting, visibility, modifiers, constraints
ob_cube.location = (0.0, 0.0, 0.0)

# ---- collection membership
col_collection.objects.link(ob_cube)

# ---- scene / render settings (as saved in the file)
scene.frame_start = 1; scene.frame_end = 250; scene.frame_set(1)
scene.render.engine = 'BLENDER_EEVEE_NEXT'
bpy.context.view_layer.update()

# ---- added for rendering (the .blend has no active camera and no usable light): camera, sun
cam_auto = bpy.data.cameras.new('AutoCamera')
cam_auto.lens = 50.0
cam_auto.sensor_width = 36.0
cam_auto.clip_end = 1000.0
ob_auto_camera = bpy.data.objects.new('AutoCamera', cam_auto)
scene.collection.objects.link(ob_auto_camera)
ob_auto_camera.location = (2.96187, -4.15425, 3.2695)
ob_auto_camera.rotation_euler = (1.09748, -7.21219e-08, 0.694738)
scene.camera = ob_auto_camera
light_auto_sun = bpy.data.lights.new('AutoSun', 'SUN')
light_auto_sun.energy = 3.0
light_auto_sun.angle = 0.0523599
ob_auto_sun = bpy.data.objects.new('AutoSun', light_auto_sun)
scene.collection.objects.link(ob_auto_sun)
ob_auto_sun.rotation_euler = (0.872665, 0.174533, 0.523599)
bpy.context.view_layer.update()
